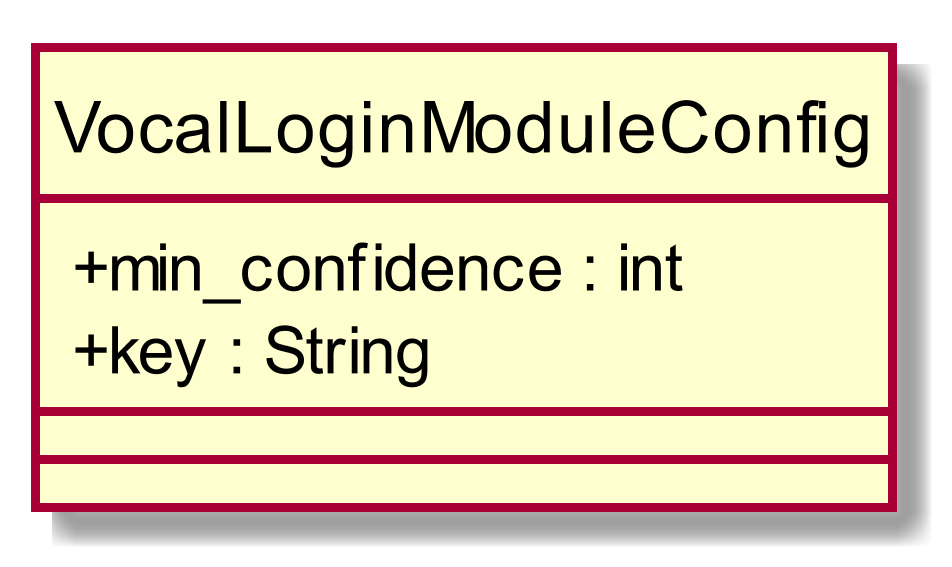

The diagram above was rendered by PlantUML. Its source (embedded in the PNG):
@startuml
scale 1000*1000
skinparam classAttributeIconSize 0
class VocalLoginModuleConfig{
+ min_confidence : int
+ key : String
__
__

}
hide circle
@enduml